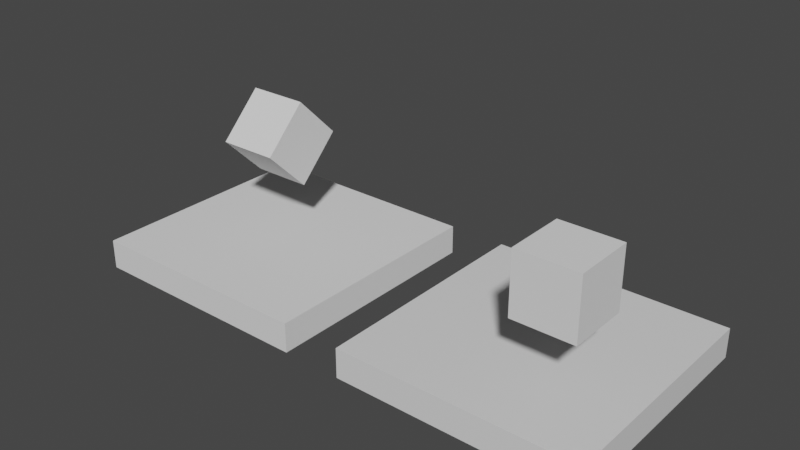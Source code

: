 # Source: level_rotation_test.blend  (saved by Blender 2.81.16; exported with 4.5.12 LTS)
import bpy
from mathutils import Matrix  # noqa: F401  (used for matrix-valued properties, if any)

bpy.ops.wm.read_factory_settings(use_empty=True)
scene = bpy.context.scene
scene.name = 'Scene'

# ---- collections
col_collection = bpy.data.collections.new('Collection'); scene.collection.children.link(col_collection)

# ---- materials (node trees are filled in below, after node groups)
mat_material = bpy.data.materials.new('Material')
mat_material.alpha_threshold = 0.0
mat_material.use_transparent_shadow = False
mat_material.line_color = (0.0, 0.0, 0.0, 1.0)

# ---- material node trees
mat_material.use_nodes = True; mat_material.node_tree.nodes.clear()
_N = mat_material.node_tree.nodes; _L = mat_material.node_tree.links
n0 = _N.new('ShaderNodeOutputMaterial'); n0.name = 'Material Output'; n0.location = (300, 300)
n1 = _N.new('ShaderNodeBsdfPrincipled'); n1.name = 'Principled BSDF'; n1.location = (10, 300)
n1.distribution = 'GGX'
n1.subsurface_method = 'BURLEY'
n1.inputs[2].default_value = 0.4
n1.inputs[3].default_value = 1.45
n1.inputs[27].default_value = (0.0, 0.0, 0.0, 1.0)
n1.inputs[28].default_value = 1.0
_L.new(n1.outputs[0], n0.inputs[0])
n0.is_active_output = True

# ---- world
world_world = bpy.data.worlds.new('World'); scene.world = world_world
world_world.use_nodes = True; world_world.node_tree.nodes.clear()
_N = world_world.node_tree.nodes; _L = world_world.node_tree.links
n0 = _N.new('ShaderNodeOutputWorld'); n0.name = 'World Output'; n0.location = (300, 300)
n1 = _N.new('ShaderNodeBackground'); n1.name = 'Background'; n1.location = (10, 300)
n1.inputs[0].default_value = (0.05088, 0.05088, 0.05088, 1.0)
_L.new(n1.outputs[0], n0.inputs[0])
n0.is_active_output = True
world_world.color = (0.05088, 0.05088, 0.05088)
world_world.use_sun_shadow = False
world_world.sun_shadow_jitter_overblur = 0.0

# ---- meshes
me_ground_1 = bpy.data.meshes.new('GROUND_1')
me_ground_1.from_pydata([(1.0, 1.0, 1.0), (1.0, 1.0, -1.0), (1.0, -1.0, 1.0), (1.0, -1.0, -1.0), (-1.0, 1.0, 1.0), (-1.0, 1.0, -1.0), (-1.0, -1.0, 1.0), (-1.0, -1.0, -1.0)], [], [(0, 4, 6, 2), (3, 2, 6, 7), (7, 6, 4, 5), (5, 1, 3, 7), (1, 0, 2, 3), (5, 4, 0, 1)])
_uv = me_ground_1.uv_layers.new(name='UVMap')
_uv.uv.foreach_set('vector', [0.625, 0.5, 0.875, 0.5, 0.875, 0.75, 0.625, 0.75, 0.375, 0.75, 0.625, 0.75, 0.625, 1.0, 0.375, 1.0, 0.375, 0.0, 0.625, 0.0, 0.625, 0.25, 0.375, 0.25, 0.125, 0.5, 0.375, 0.5, 0.375, 0.75, 0.125, 0.75, 0.375, 0.5, 0.625, 0.5, 0.625, 0.75, 0.375, 0.75, 0.375, 0.25, 0.625, 0.25, 0.625, 0.5, 0.375, 0.5])
me_ground_1.materials.append(mat_material)
me_ground_1.use_remesh_preserve_volume = False
me_ground_1.use_remesh_preserve_attributes = False
me_ground_1.use_mirror_vertex_groups = False
me_ground_1.update()
me_cube_rotated = bpy.data.meshes.new('cube_rotated')
me_cube_rotated.from_pydata([(-1.0, -1.0, -1.0), (-1.0, -1.0, 1.0), (-1.0, 1.0, -1.0), (-1.0, 1.0, 1.0), (1.0, -1.0, -1.0), (1.0, -1.0, 1.0), (1.0, 1.0, -1.0), (1.0, 1.0, 1.0)], [], [(0, 1, 3, 2), (2, 3, 7, 6), (6, 7, 5, 4), (4, 5, 1, 0), (2, 6, 4, 0), (7, 3, 1, 5)])
_uv = me_cube_rotated.uv_layers.new(name='UVMap')
_uv.uv.foreach_set('vector', [0.375, 0.0, 0.625, 0.0, 0.625, 0.25, 0.375, 0.25, 0.375, 0.25, 0.625, 0.25, 0.625, 0.5, 0.375, 0.5, 0.375, 0.5, 0.625, 0.5, 0.625, 0.75, 0.375, 0.75, 0.375, 0.75, 0.625, 0.75, 0.625, 1.0, 0.375, 1.0, 0.125, 0.5, 0.375, 0.5, 0.375, 0.75, 0.125, 0.75, 0.625, 0.5, 0.875, 0.5, 0.875, 0.75, 0.625, 0.75])
me_cube_rotated.use_remesh_fix_poles = True
me_cube_rotated.use_remesh_preserve_attributes = False
me_cube_rotated.use_mirror_vertex_groups = False
me_cube_rotated.update()
me_cube = bpy.data.meshes.new('Cube')
me_cube.from_pydata([(-1.0, -1.0, -1.0), (-1.0, -1.0, 1.0), (-1.0, 1.0, -1.0), (-1.0, 1.0, 1.0), (1.0, -1.0, -1.0), (1.0, -1.0, 1.0), (1.0, 1.0, -1.0), (1.0, 1.0, 1.0)], [], [(0, 1, 3, 2), (2, 3, 7, 6), (6, 7, 5, 4), (4, 5, 1, 0), (2, 6, 4, 0), (7, 3, 1, 5)])
_uv = me_cube.uv_layers.new(name='UVMap')
_uv.uv.foreach_set('vector', [0.375, 0.0, 0.625, 0.0, 0.625, 0.25, 0.375, 0.25, 0.375, 0.25, 0.625, 0.25, 0.625, 0.5, 0.375, 0.5, 0.375, 0.5, 0.625, 0.5, 0.625, 0.75, 0.375, 0.75, 0.375, 0.75, 0.625, 0.75, 0.625, 1.0, 0.375, 1.0, 0.125, 0.5, 0.375, 0.5, 0.375, 0.75, 0.125, 0.75, 0.625, 0.5, 0.875, 0.5, 0.875, 0.75, 0.625, 0.75])
me_cube.use_remesh_fix_poles = True
me_cube.use_remesh_preserve_attributes = False
me_cube.use_mirror_vertex_groups = False
me_cube.update()
me_ground_2 = bpy.data.meshes.new('GROUND_2')
me_ground_2.from_pydata([(-1.0, -1.0, -1.0), (-1.0, -1.0, 1.0), (-1.0, 1.0, -1.0), (-1.0, 1.0, 1.0), (1.0, -1.0, -1.0), (1.0, -1.0, 1.0), (1.0, 1.0, -1.0), (1.0, 1.0, 1.0)], [], [(0, 1, 3, 2), (2, 3, 7, 6), (6, 7, 5, 4), (4, 5, 1, 0), (2, 6, 4, 0), (7, 3, 1, 5)])
_uv = me_ground_2.uv_layers.new(name='UVMap')
_uv.uv.foreach_set('vector', [0.375, 0.0, 0.625, 0.0, 0.625, 0.25, 0.375, 0.25, 0.375, 0.25, 0.625, 0.25, 0.625, 0.5, 0.375, 0.5, 0.375, 0.5, 0.625, 0.5, 0.625, 0.75, 0.375, 0.75, 0.375, 0.75, 0.625, 0.75, 0.625, 1.0, 0.375, 1.0, 0.125, 0.5, 0.375, 0.5, 0.375, 0.75, 0.125, 0.75, 0.625, 0.5, 0.875, 0.5, 0.875, 0.75, 0.625, 0.75])
me_ground_2.use_remesh_fix_poles = True
me_ground_2.use_remesh_preserve_attributes = False
me_ground_2.use_mirror_vertex_groups = False
me_ground_2.update()

# ---- objects
ob_ground_1 = bpy.data.objects.new('GROUND_1', me_ground_1)
ob_cube_rotated = bpy.data.objects.new('cube_rotated', me_cube_rotated)
ob_cube = bpy.data.objects.new('Cube', me_cube)
ob_ground_2 = bpy.data.objects.new('GROUND_2', me_ground_2)

# ---- transforms, parenting, visibility, modifiers, constraints
ob_ground_1.location = (0.0, 0.0, 0.0)
ob_ground_1.rotation_mode = 'QUATERNION'
ob_ground_1.rotation_quaternion = (1.0, 0.0, 0.0, 0.0)
ob_ground_1.scale = (4.0, 4.0, 0.5)
ob_ground_1.lock_rotations_4d = False
ob_ground_1.empty_display_type = 'ARROWS'
ob_ground_1.lineart.crease_threshold = 0.0
ob_cube_rotated.location = (-10.0, 0.0, 4.0)
ob_cube_rotated.rotation_mode = 'QUATERNION'
ob_cube_rotated.rotation_quaternion = (0.9239, 0.3827, -0.0005413, -0.001307)
ob_cube_rotated.lineart.crease_threshold = 0.0
ob_cube.location = (2.0, -2.0, 4.0)
ob_cube.lineart.crease_threshold = 0.0
ob_ground_2.location = (-10.0, 0.0, 0.0)
ob_ground_2.scale = (4.0, 4.0, 0.5)
ob_ground_2.lineart.crease_threshold = 0.0

# ---- collection membership
col_collection.objects.link(ob_ground_1)
col_collection.objects.link(ob_cube_rotated)
col_collection.objects.link(ob_cube)
col_collection.objects.link(ob_ground_2)

# ---- scene / render settings (as saved in the file)
scene.frame_start = 1; scene.frame_end = 250; scene.frame_set(1)
scene.render.engine = 'BLENDER_EEVEE_NEXT'
scene.cycles.use_denoising = False
scene.cycles.samples = 128
scene.cycles.sampling_pattern = 'TABULATED_SOBOL'
scene.cycles.use_adaptive_sampling = False
scene.cycles.use_light_tree = False
scene.view_settings.view_transform = 'Filmic'
bpy.context.view_layer.update()

# ---- added for rendering (the .blend has no active camera and no usable light): camera, sun
cam_auto = bpy.data.cameras.new('AutoCamera')
cam_auto.lens = 50.0
cam_auto.sensor_width = 36.0
cam_auto.clip_end = 1000.0
ob_auto_camera = bpy.data.objects.new('AutoCamera', cam_auto)
scene.collection.objects.link(ob_auto_camera)
ob_auto_camera.location = (14.0286, -22.8343, 17.68)
ob_auto_camera.rotation_euler = (1.09748, -7.21219e-08, 0.694738)
scene.camera = ob_auto_camera
light_auto_sun = bpy.data.lights.new('AutoSun', 'SUN')
light_auto_sun.energy = 3.0
light_auto_sun.angle = 0.0523599
ob_auto_sun = bpy.data.objects.new('AutoSun', light_auto_sun)
scene.collection.objects.link(ob_auto_sun)
ob_auto_sun.rotation_euler = (0.872665, 0.174533, 0.523599)
bpy.context.view_layer.update()
